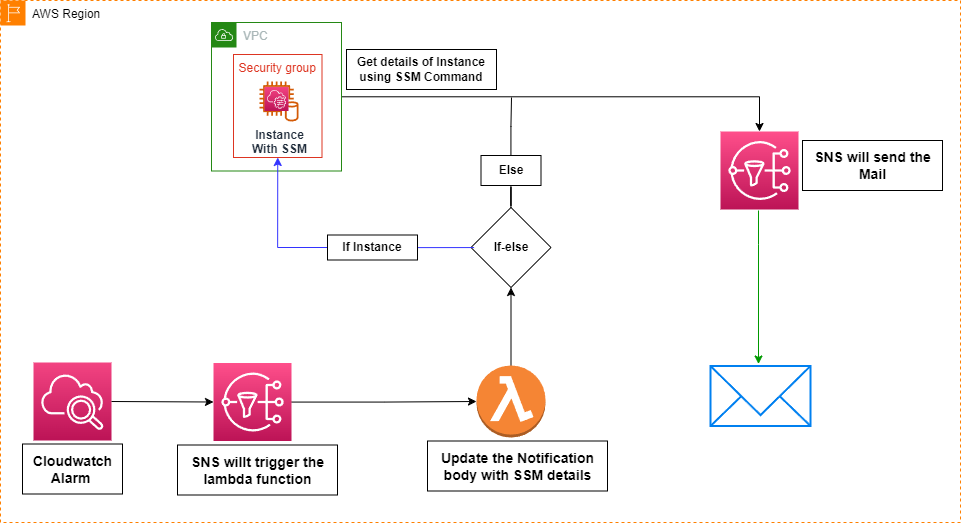

The diagram above was exported from draw.io. Its source (the exported page's mxGraphModel, read from the mxfile embedded in the PNG):
<mxGraphModel dx="1114" dy="709" grid="1" gridSize="10" guides="1" tooltips="1" connect="1" arrows="1" fold="1" page="1" pageScale="1" pageWidth="1654" pageHeight="2336" math="0" shadow="0">
  <root>
    <mxCell id="0" />
    <mxCell id="1" parent="0" />
    <mxCell id="WV9dTtebA66Cnjs0DCip-8" style="edgeStyle=orthogonalEdgeStyle;rounded=0;orthogonalLoop=1;jettySize=auto;html=1;entryX=0.5;entryY=0;entryDx=0;entryDy=0;entryPerimeter=0;fontColor=#000000;startArrow=none;startFill=0;endArrow=classic;endFill=1;" edge="1" parent="1" source="uE9pRqyeNkCaa-7x2tg1-2" target="WV9dTtebA66Cnjs0DCip-2">
      <mxGeometry relative="1" as="geometry" />
    </mxCell>
    <mxCell id="uE9pRqyeNkCaa-7x2tg1-2" value="VPC" style="points=[[0,0],[0.25,0],[0.5,0],[0.75,0],[1,0],[1,0.25],[1,0.5],[1,0.75],[1,1],[0.75,1],[0.5,1],[0.25,1],[0,1],[0,0.75],[0,0.5],[0,0.25]];outlineConnect=0;gradientColor=none;html=1;whiteSpace=wrap;fontSize=12;fontStyle=0;container=1;pointerEvents=0;collapsible=0;recursiveResize=0;shape=mxgraph.aws4.group;grIcon=mxgraph.aws4.group_vpc;strokeColor=#248814;fillColor=none;verticalAlign=top;align=left;spacingLeft=30;fontColor=#AAB7B8;dashed=0;" parent="1" vertex="1">
      <mxGeometry x="491" y="420" width="130" height="148.5" as="geometry" />
    </mxCell>
    <mxCell id="BPFnnaA0QqO71u6Ih0YA-3" value="Security group" style="fillColor=none;strokeColor=#DD3522;verticalAlign=top;fontStyle=0;fontColor=#DD3522;" parent="1" vertex="1">
      <mxGeometry x="513" y="452" width="88.5" height="103" as="geometry" />
    </mxCell>
    <mxCell id="w-9LFpb2SvbMHen6ven3-1" value="" style="sketch=0;points=[[0,0,0],[0.25,0,0],[0.5,0,0],[0.75,0,0],[1,0,0],[0,1,0],[0.25,1,0],[0.5,1,0],[0.75,1,0],[1,1,0],[0,0.25,0],[0,0.5,0],[0,0.75,0],[1,0.25,0],[1,0.5,0],[1,0.75,0]];points=[[0,0,0],[0.25,0,0],[0.5,0,0],[0.75,0,0],[1,0,0],[0,1,0],[0.25,1,0],[0.5,1,0],[0.75,1,0],[1,1,0],[0,0.25,0],[0,0.5,0],[0,0.75,0],[1,0.25,0],[1,0.5,0],[1,0.75,0]];outlineConnect=0;fontColor=#232F3E;gradientColor=#F34482;gradientDirection=north;fillColor=#BC1356;strokeColor=#ffffff;dashed=0;verticalLabelPosition=bottom;verticalAlign=top;align=center;html=1;fontSize=12;fontStyle=0;aspect=fixed;shape=mxgraph.aws4.resourceIcon;resIcon=mxgraph.aws4.cloudwatch_2;" parent="1" vertex="1">
      <mxGeometry x="313" y="760" width="78" height="78" as="geometry" />
    </mxCell>
    <mxCell id="w-9LFpb2SvbMHen6ven3-30" value="" style="edgeStyle=orthogonalEdgeStyle;rounded=0;orthogonalLoop=1;jettySize=auto;html=1;entryX=0;entryY=0.5;entryDx=0;entryDy=0;entryPerimeter=0;" parent="1" source="w-9LFpb2SvbMHen6ven3-2" target="w-9LFpb2SvbMHen6ven3-3" edge="1">
      <mxGeometry relative="1" as="geometry" />
    </mxCell>
    <mxCell id="w-9LFpb2SvbMHen6ven3-2" value="" style="sketch=0;points=[[0,0,0],[0.25,0,0],[0.5,0,0],[0.75,0,0],[1,0,0],[0,1,0],[0.25,1,0],[0.5,1,0],[0.75,1,0],[1,1,0],[0,0.25,0],[0,0.5,0],[0,0.75,0],[1,0.25,0],[1,0.5,0],[1,0.75,0]];outlineConnect=0;fontColor=#232F3E;gradientColor=#FF4F8B;gradientDirection=north;fillColor=#BC1356;strokeColor=#ffffff;dashed=0;verticalLabelPosition=bottom;verticalAlign=top;align=center;html=1;fontSize=12;fontStyle=0;aspect=fixed;shape=mxgraph.aws4.resourceIcon;resIcon=mxgraph.aws4.sns;" parent="1" vertex="1">
      <mxGeometry x="493" y="760.5" width="78" height="78" as="geometry" />
    </mxCell>
    <mxCell id="BPFnnaA0QqO71u6Ih0YA-9" style="edgeStyle=orthogonalEdgeStyle;rounded=0;orthogonalLoop=1;jettySize=auto;html=1;entryX=0.5;entryY=1;entryDx=0;entryDy=0;" parent="1" source="w-9LFpb2SvbMHen6ven3-3" target="BPFnnaA0QqO71u6Ih0YA-8" edge="1">
      <mxGeometry relative="1" as="geometry">
        <mxPoint x="790" y="690" as="targetPoint" />
      </mxGeometry>
    </mxCell>
    <mxCell id="w-9LFpb2SvbMHen6ven3-3" value="" style="outlineConnect=0;dashed=0;verticalLabelPosition=bottom;verticalAlign=top;align=center;html=1;shape=mxgraph.aws3.lambda_function;fillColor=#F58534;gradientColor=none;" parent="1" vertex="1">
      <mxGeometry x="756" y="763" width="69" height="72" as="geometry" />
    </mxCell>
    <mxCell id="uE9pRqyeNkCaa-7x2tg1-7" style="edgeStyle=orthogonalEdgeStyle;rounded=0;orthogonalLoop=1;jettySize=auto;html=1;strokeColor=#009900;" parent="1" edge="1">
      <mxGeometry relative="1" as="geometry">
        <mxPoint x="1038" y="608" as="sourcePoint" />
        <mxPoint x="1038" y="761.5" as="targetPoint" />
        <Array as="points">
          <mxPoint x="1038" y="642" />
          <mxPoint x="1038" y="642" />
        </Array>
      </mxGeometry>
    </mxCell>
    <mxCell id="w-9LFpb2SvbMHen6ven3-5" value="" style="html=1;verticalLabelPosition=bottom;align=center;labelBackgroundColor=#ffffff;verticalAlign=top;strokeWidth=2;strokeColor=#0080F0;shadow=0;dashed=0;shape=mxgraph.ios7.icons.mail;" parent="1" vertex="1">
      <mxGeometry x="990" y="763.5" width="100" height="60" as="geometry" />
    </mxCell>
    <mxCell id="w-9LFpb2SvbMHen6ven3-19" value="&lt;b&gt;&lt;font style=&quot;font-size: 14px;&quot;&gt;Cloudwatch&lt;br&gt;Alarm&amp;nbsp;&lt;/font&gt;&lt;/b&gt;" style="text;html=1;align=center;verticalAlign=middle;resizable=0;points=[];autosize=1;strokeColor=default;fillColor=none;" parent="1" vertex="1">
      <mxGeometry x="302" y="841.5" width="100" height="50" as="geometry" />
    </mxCell>
    <mxCell id="w-9LFpb2SvbMHen6ven3-20" value="&lt;b style=&quot;font-size: 14px;&quot;&gt;SNS willt trigger the&lt;br&gt;lambda function&lt;/b&gt;" style="text;html=1;align=center;verticalAlign=middle;resizable=0;points=[];autosize=1;strokeColor=default;fillColor=none;" parent="1" vertex="1">
      <mxGeometry x="457" y="842.5" width="160" height="50" as="geometry" />
    </mxCell>
    <mxCell id="w-9LFpb2SvbMHen6ven3-21" value="&lt;b style=&quot;font-size: 14px;&quot;&gt;Update the Notification &lt;br&gt;body with SSM details&lt;/b&gt;" style="text;html=1;align=center;verticalAlign=middle;resizable=0;points=[];autosize=1;strokeColor=default;fillColor=none;" parent="1" vertex="1">
      <mxGeometry x="707" y="838.5" width="180" height="50" as="geometry" />
    </mxCell>
    <mxCell id="w-9LFpb2SvbMHen6ven3-22" value="&lt;b style=&quot;font-size: 14px;&quot;&gt;SNS will send the &lt;br&gt;Mail&lt;/b&gt;" style="text;html=1;align=center;verticalAlign=middle;resizable=0;points=[];autosize=1;strokeColor=default;fillColor=default;" parent="1" vertex="1">
      <mxGeometry x="1082" y="538" width="140" height="50" as="geometry" />
    </mxCell>
    <mxCell id="w-9LFpb2SvbMHen6ven3-34" value="" style="endArrow=classic;html=1;rounded=0;exitX=1;exitY=0.5;exitDx=0;exitDy=0;exitPerimeter=0;entryX=0;entryY=0.5;entryDx=0;entryDy=0;entryPerimeter=0;" parent="1" source="w-9LFpb2SvbMHen6ven3-1" target="w-9LFpb2SvbMHen6ven3-2" edge="1">
      <mxGeometry width="50" height="50" relative="1" as="geometry">
        <mxPoint x="633" y="720" as="sourcePoint" />
        <mxPoint x="683" y="670" as="targetPoint" />
        <Array as="points" />
      </mxGeometry>
    </mxCell>
    <mxCell id="BPFnnaA0QqO71u6Ih0YA-2" value="&lt;b&gt;Instance&lt;br&gt;With SSM&lt;br&gt;&lt;/b&gt;" style="sketch=0;outlineConnect=0;fontColor=#232F3E;gradientColor=none;fillColor=#D45B07;strokeColor=none;dashed=0;verticalLabelPosition=bottom;verticalAlign=top;align=center;html=1;fontSize=12;fontStyle=0;aspect=fixed;pointerEvents=1;shape=mxgraph.aws4.db_on_instance2;" parent="1" vertex="1">
      <mxGeometry x="538.5" y="479" width="40" height="40" as="geometry" />
    </mxCell>
    <mxCell id="BPFnnaA0QqO71u6Ih0YA-5" value="" style="sketch=0;points=[[0,0,0],[0.25,0,0],[0.5,0,0],[0.75,0,0],[1,0,0],[0,1,0],[0.25,1,0],[0.5,1,0],[0.75,1,0],[1,1,0],[0,0.25,0],[0,0.5,0],[0,0.75,0],[1,0.25,0],[1,0.5,0],[1,0.75,0]];points=[[0,0,0],[0.25,0,0],[0.5,0,0],[0.75,0,0],[1,0,0],[0,1,0],[0.25,1,0],[0.5,1,0],[0.75,1,0],[1,1,0],[0,0.25,0],[0,0.5,0],[0,0.75,0],[1,0.25,0],[1,0.5,0],[1,0.75,0]];outlineConnect=0;fontColor=#232F3E;gradientColor=#F34482;gradientDirection=north;fillColor=#BC1356;strokeColor=#ffffff;dashed=0;verticalLabelPosition=bottom;verticalAlign=top;align=center;html=1;fontSize=12;fontStyle=0;aspect=fixed;shape=mxgraph.aws4.resourceIcon;resIcon=mxgraph.aws4.systems_manager;" parent="1" vertex="1">
      <mxGeometry x="544" y="484.5" width="24" height="24" as="geometry" />
    </mxCell>
    <mxCell id="BPFnnaA0QqO71u6Ih0YA-11" style="edgeStyle=orthogonalEdgeStyle;rounded=0;orthogonalLoop=1;jettySize=auto;html=1;entryX=0.5;entryY=1;entryDx=0;entryDy=0;startArrow=none;strokeColor=#3333FF;" parent="1" source="BPFnnaA0QqO71u6Ih0YA-13" target="BPFnnaA0QqO71u6Ih0YA-3" edge="1">
      <mxGeometry relative="1" as="geometry" />
    </mxCell>
    <mxCell id="BPFnnaA0QqO71u6Ih0YA-8" value="&lt;b&gt;If-else&lt;/b&gt;" style="rhombus;whiteSpace=wrap;html=1;" parent="1" vertex="1">
      <mxGeometry x="750.5" y="605" width="80" height="80" as="geometry" />
    </mxCell>
    <mxCell id="BPFnnaA0QqO71u6Ih0YA-14" value="" style="edgeStyle=orthogonalEdgeStyle;rounded=0;orthogonalLoop=1;jettySize=auto;html=1;endArrow=none;" parent="1" source="BPFnnaA0QqO71u6Ih0YA-8" target="BPFnnaA0QqO71u6Ih0YA-15" edge="1">
      <mxGeometry relative="1" as="geometry">
        <mxPoint x="790.4666666666665" y="605.0333333333335" as="sourcePoint" />
        <mxPoint x="890" y="530" as="targetPoint" />
        <Array as="points" />
      </mxGeometry>
    </mxCell>
    <mxCell id="WV9dTtebA66Cnjs0DCip-10" style="edgeStyle=orthogonalEdgeStyle;rounded=0;orthogonalLoop=1;jettySize=auto;html=1;fontColor=#000000;startArrow=none;startFill=0;endArrow=none;endFill=0;" edge="1" parent="1" source="BPFnnaA0QqO71u6Ih0YA-15">
      <mxGeometry relative="1" as="geometry">
        <mxPoint x="791" y="495" as="targetPoint" />
      </mxGeometry>
    </mxCell>
    <mxCell id="BPFnnaA0QqO71u6Ih0YA-15" value="&lt;b&gt;Else&lt;/b&gt;" style="text;html=1;strokeColor=default;fillColor=default;align=center;verticalAlign=middle;whiteSpace=wrap;rounded=0;" parent="1" vertex="1">
      <mxGeometry x="760.5" y="553" width="60" height="30" as="geometry" />
    </mxCell>
    <mxCell id="BPFnnaA0QqO71u6Ih0YA-16" value="" style="edgeStyle=orthogonalEdgeStyle;rounded=0;orthogonalLoop=1;jettySize=auto;html=1;entryX=0.5;entryY=1;entryDx=0;entryDy=0;endArrow=none;strokeColor=#3333FF;" parent="1" edge="1">
      <mxGeometry relative="1" as="geometry">
        <mxPoint x="753.5666666666666" y="645.0666666666666" as="sourcePoint" />
        <mxPoint x="650" y="652.5" as="targetPoint" />
        <Array as="points">
          <mxPoint x="650" y="645" />
        </Array>
      </mxGeometry>
    </mxCell>
    <mxCell id="BPFnnaA0QqO71u6Ih0YA-13" value="&lt;b&gt;If Instance&lt;/b&gt;" style="text;html=1;strokeColor=default;fillColor=default;align=center;verticalAlign=middle;whiteSpace=wrap;rounded=0;gradientColor=none;" parent="1" vertex="1">
      <mxGeometry x="607" y="632.5" width="90" height="25" as="geometry" />
    </mxCell>
    <mxCell id="BPFnnaA0QqO71u6Ih0YA-17" value="&lt;b&gt;Get details of Instance using SSM Command&lt;/b&gt;" style="text;html=1;strokeColor=default;fillColor=default;align=center;verticalAlign=middle;whiteSpace=wrap;rounded=0;gradientColor=none;" parent="1" vertex="1">
      <mxGeometry x="626" y="447" width="150" height="40" as="geometry" />
    </mxCell>
    <mxCell id="WV9dTtebA66Cnjs0DCip-1" value="&lt;font color=&quot;#000000&quot;&gt;AWS Region&lt;/font&gt;" style="points=[[0,0],[0.25,0],[0.5,0],[0.75,0],[1,0],[1,0.25],[1,0.5],[1,0.75],[1,1],[0.75,1],[0.5,1],[0.25,1],[0,1],[0,0.75],[0,0.5],[0,0.25]];outlineConnect=0;gradientColor=none;html=1;whiteSpace=wrap;fontSize=12;fontStyle=0;container=1;pointerEvents=0;collapsible=0;recursiveResize=0;shape=mxgraph.aws4.group;grIcon=mxgraph.aws4.group_region;strokeColor=#FF8000;fillColor=none;verticalAlign=top;align=left;spacingLeft=30;fontColor=#147EBA;dashed=1;" vertex="1" parent="1">
      <mxGeometry x="280" y="398" width="960" height="522" as="geometry" />
    </mxCell>
    <mxCell id="WV9dTtebA66Cnjs0DCip-2" value="" style="sketch=0;points=[[0,0,0],[0.25,0,0],[0.5,0,0],[0.75,0,0],[1,0,0],[0,1,0],[0.25,1,0],[0.5,1,0],[0.75,1,0],[1,1,0],[0,0.25,0],[0,0.5,0],[0,0.75,0],[1,0.25,0],[1,0.5,0],[1,0.75,0]];outlineConnect=0;fontColor=#232F3E;gradientColor=#FF4F8B;gradientDirection=north;fillColor=#BC1356;strokeColor=#ffffff;dashed=0;verticalLabelPosition=bottom;verticalAlign=top;align=center;html=1;fontSize=12;fontStyle=0;aspect=fixed;shape=mxgraph.aws4.resourceIcon;resIcon=mxgraph.aws4.sns;" vertex="1" parent="WV9dTtebA66Cnjs0DCip-1">
      <mxGeometry x="720" y="131" width="78" height="78" as="geometry" />
    </mxCell>
  </root>
</mxGraphModel>